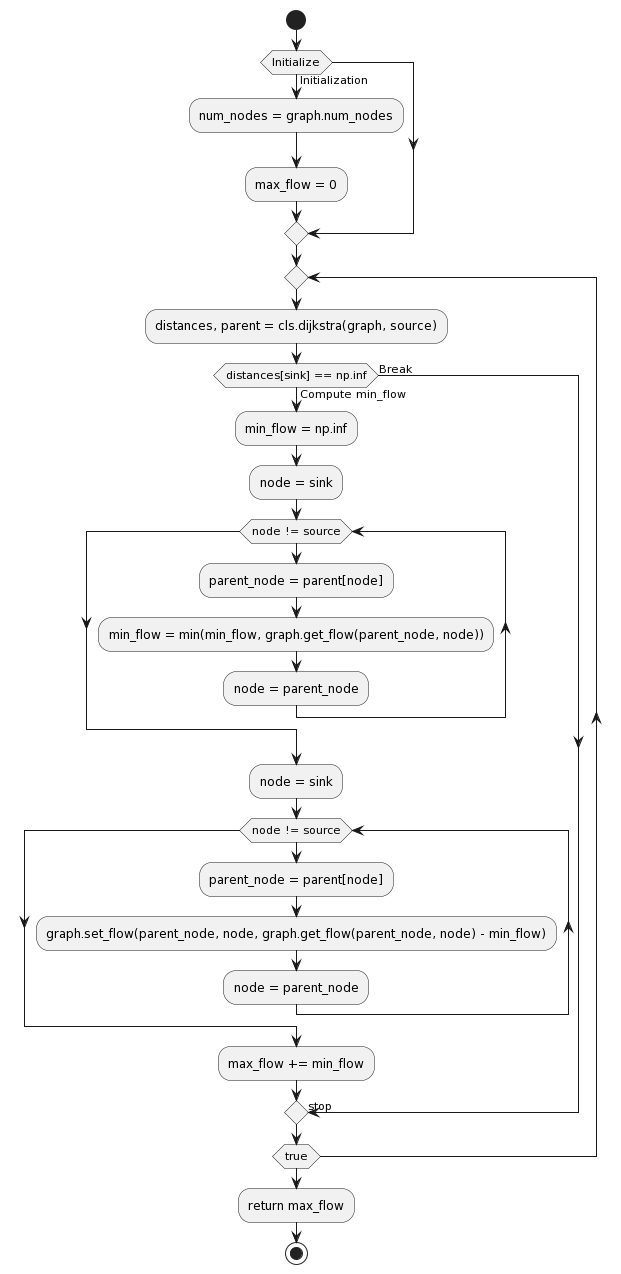

The diagram above was rendered by PlantUML. Its source (embedded in the PNG):
@startuml
start

if (Initialize) then (Initialization)
   :num_nodes = graph.num_nodes;
   :max_flow = 0;
endif

repeat
   :distances, parent = cls.dijkstra(graph, source);
   if (distances[sink] == np.inf) then (Break)
       ->stop;
   else (Compute min_flow)
       :min_flow = np.inf;
       :node = sink;
       while (node != source)
           :parent_node = parent[node];
           :min_flow = min(min_flow, graph.get_flow(parent_node, node));
           :node = parent_node;
       endwhile
       :node = sink;
       while (node != source)
           :parent_node = parent[node];
           :graph.set_flow(parent_node, node, graph.get_flow(parent_node, node) - min_flow);
           :node = parent_node;
       endwhile
       :max_flow += min_flow;
   endif
repeat while (true)

:return max_flow;
stop
@enduml